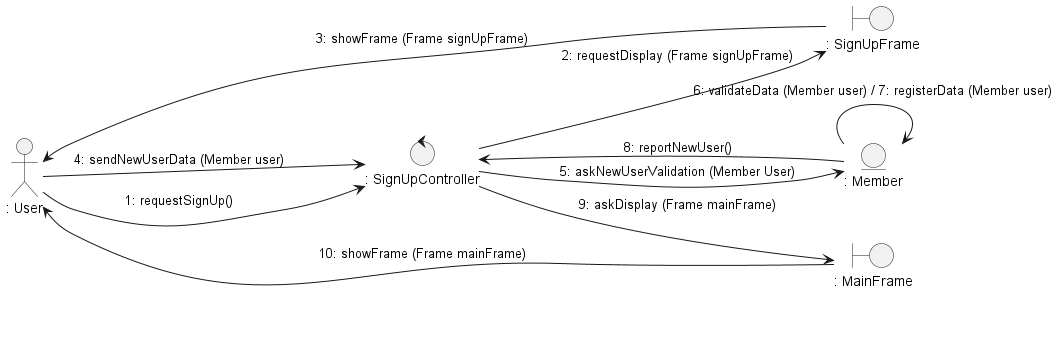

The diagram above was rendered by PlantUML. Its source (embedded in the PNG):
@startuml uc1_signUp

left to right direction

actor ": User" as user

entity ": Member" as mod
boundary ": SignUpFrame" as vis
boundary ": MainFrame" as main
control ": SignUpController" as con

user --> con : 1: requestSignUp()
con --> vis : 2: requestDisplay (Frame signUpFrame)
vis --> user : 3: showFrame (Frame signUpFrame)
user --> con : 4: sendNewUserData (Member user)
con --> mod : 5: askNewUserValidation (Member User)
mod --> mod : 6: validateData (Member user) / 7: registerData (Member user)
mod --> con : 8: reportNewUser() 
con --> main : 9: askDisplay (Frame mainFrame)
main --> user : 10: showFrame (Frame mainFrame)

@enduml